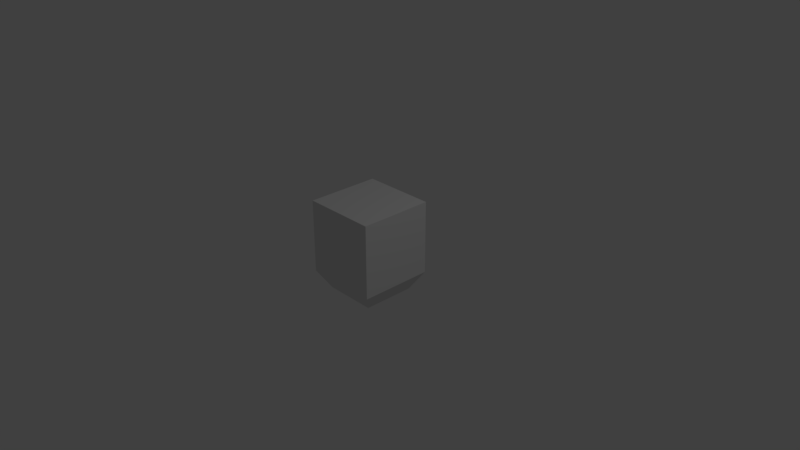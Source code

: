 # Source: brick.blend  (saved by Blender 2.79.0; exported with 4.5.12 LTS)
import bpy
from mathutils import Matrix  # noqa: F401  (used for matrix-valued properties, if any)

bpy.ops.wm.read_factory_settings(use_empty=True)
scene = bpy.context.scene
scene.name = 'Scene'

# ---- collections
col_collection_1 = bpy.data.collections.new('Collection 1'); scene.collection.children.link(col_collection_1)

# ---- materials (node trees are filled in below, after node groups)
mat_material = bpy.data.materials.new('Material')
mat_material.alpha_threshold = 0.0
mat_material.use_transparent_shadow = False
mat_material.roughness = 0.5
mat_material.line_color = (0.0, 0.0, 0.0, 1.0)

# ---- material node trees

# ---- world
world_world = bpy.data.worlds.new('World'); scene.world = world_world
world_world.color = (0.05088, 0.05088, 0.05088)
world_world.use_sun_shadow = False
world_world.sun_shadow_jitter_overblur = 0.0
world_world.cycles.sampling_method = 'MANUAL'

# ---- cameras
cam_camera = bpy.data.cameras.new('Camera')
cam_camera.clip_end = 100.0
cam_camera.lens = 35.0
cam_camera.sensor_width = 32.0
cam_camera.sensor_height = 18.0
cam_camera.ortho_scale = 7.314
cam_camera.dof.focus_distance = 0.0
cam_camera.dof.aperture_fstop = 128.0

# ---- lights
light_lamp = bpy.data.lights.new('Lamp', 'POINT')
light_lamp.transmission_factor = 0.0
light_lamp.cutoff_distance = 30.0
light_lamp.energy = 100.0
light_lamp.shadow_buffer_clip_start = 1.001
light_lamp.shadow_soft_size = 0.1
light_lamp.shadow_maximum_resolution = 0.006
light_lamp.use_absolute_resolution = True

# ---- meshes
me_cube = bpy.data.meshes.new('Cube')
me_cube.from_pydata([(-0.4832, 0.5, -0.25), (-0.4832, -0.5, -0.25), (0.5168, 0.5, -0.25), (0.5168, -0.5, -0.25), (-0.4832, 0.5, 0.75), (-0.4832, -0.5, 0.75), (0.5168, 0.5, 0.75), (0.5168, -0.5, 0.75), (-0.3359, 0.3527, -0.5), (-0.3359, -0.3527, -0.5), (0.3695, 0.3527, -0.5), (0.3695, -0.3527, -0.5)], [], [(3, 2, 6, 7), (7, 6, 4, 5), (1, 0, 8, 9), (0, 4, 6, 2), (5, 4, 0, 1), (5, 1, 3, 7), (9, 8, 10, 11), (0, 2, 10, 8), (3, 1, 9, 11), (2, 3, 11, 10)])
_uv = me_cube.uv_layers.new(name='UVMap')
_uv.uv.foreach_set('vector', [0.0, 0.0, 0.0, 0.0, 0.0, 0.0, 0.0, 0.0, 0.0, 0.0, 0.0, 0.0, 0.0, 0.0, 0.0, 0.0, 0.0, 0.0, 0.0, 0.0, 0.0, 0.0, 0.0, 0.0, 0.0, 0.0, 0.0, 0.0, 0.0, 0.0, 0.0, 0.0, 0.0, 0.0, 0.0, 0.0, 0.0, 0.0, 0.0, 0.0, 0.0, 0.0, 0.0, 0.0, 0.0, 0.0, 0.0, 0.0, 0.0001003, 0.9999, 9.998e-05, 9.998e-05, 0.9999, 9.998e-05, 0.9999, 0.9999, 0.0, 0.0, 0.0, 0.0, 0.0, 0.0, 0.0, 0.0, 0.0, 0.0, 0.0, 0.0, 0.0, 0.0, 0.0, 0.0, 0.0, 0.0, 0.0, 0.0, 0.0, 0.0, 0.0, 0.0])
me_cube.materials.append(mat_material)
me_cube.use_remesh_preserve_volume = False
me_cube.use_remesh_preserve_attributes = False
me_cube.use_mirror_vertex_groups = False
me_cube.update()

# ---- objects
ob_cube = bpy.data.objects.new('Cube', me_cube)
ob_lamp = bpy.data.objects.new('Lamp', light_lamp)
ob_camera = bpy.data.objects.new('Camera', cam_camera)

# ---- transforms, parenting, visibility, modifiers, constraints
ob_cube.location = (0.0, 0.0, 0.0)
ob_cube.lock_rotations_4d = False
ob_cube.empty_display_type = 'ARROWS'
ob_cube.lineart.crease_threshold = 0.0
ob_lamp.location = (4.076, 1.005, 5.904)
ob_lamp.rotation_euler = (0.6503, 0.05522, 1.866)
ob_lamp.lock_rotations_4d = False
ob_lamp.empty_display_type = 'ARROWS'
ob_lamp.color = (0.0, 0.0, 0.0, 0.0)
ob_lamp.lineart.crease_threshold = 0.0
ob_camera.location = (7.481, -6.508, 5.344)
ob_camera.rotation_euler = (1.109, 0.0, 0.8149)
ob_camera.lock_rotations_4d = False
ob_camera.empty_display_type = 'ARROWS'
ob_camera.color = (0.0, 0.0, 0.0, 0.0)
ob_camera.display_type = 'WIRE'
ob_camera.lineart.crease_threshold = 0.0

# ---- collection membership
col_collection_1.objects.link(ob_cube)
col_collection_1.objects.link(ob_lamp)
col_collection_1.objects.link(ob_camera)

# ---- scene / render settings (as saved in the file)
scene.camera = ob_camera
scene.frame_start = 1; scene.frame_end = 250; scene.frame_set(1)
scene.render.engine = 'BLENDER_EEVEE_NEXT'
scene.render.resolution_percentage = 50
scene.render.dither_intensity = 0.0
scene.cycles.use_denoising = False
scene.cycles.samples = 128
scene.cycles.sampling_pattern = 'TABULATED_SOBOL'
scene.cycles.use_adaptive_sampling = False
scene.cycles.use_light_tree = False
scene.cycles.blur_glossy = 0.0
scene.cycles.sample_clamp_indirect = 0.0
scene.view_settings.view_transform = 'Standard'
bpy.context.view_layer.update()
